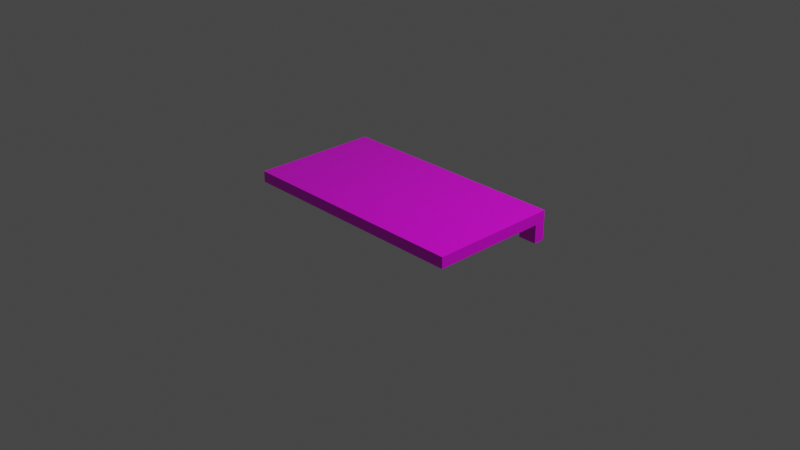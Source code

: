# Source: carrier.blend  (saved by Blender 2.80.75; exported with 4.5.12 LTS)
import bpy
from mathutils import Matrix  # noqa: F401  (used for matrix-valued properties, if any)

bpy.ops.wm.read_factory_settings(use_empty=True)
scene = bpy.context.scene
scene.name = 'Scene'

# ---- collections
col_collection = bpy.data.collections.new('Collection'); scene.collection.children.link(col_collection)

# ---- images (referenced by path relative to the original .blend; pixels are not part of the script)
import os
ASSET_DIR = os.environ.get("B2B_ASSET_DIR", "")  # directory of the original .blend (textures are referenced by path, not embedded)
HERE = os.path.dirname(os.path.abspath(__file__))  # packed textures are extracted next to this script under _unpacked/

def load_image(name, relpath, width, height, colorspace="sRGB"):
    """Load a texture the original file referenced (path relative to the .blend, or extracted next to this script)."""
    p = next((c for c in (os.path.join(HERE, relpath), os.path.join(ASSET_DIR, relpath)) if relpath and os.path.exists(c)), "")
    if p:
        img = bpy.data.images.load(p, check_existing=True)
        img.name = name
    else:  # same state as the original file: an image datablock whose file is absent (Cycles renders it pink)
        img = bpy.data.images.new(name, width, height)
        img.source = "FILE"
        img.filepath = "//" + (relpath or name)
    img.colorspace_settings.name = colorspace
    return img
img_black_and_white_gray_grey_1050305_jpg = load_image('black-and-white-gray-grey-1050305.jpg', 'black-and-white-gray-grey-1050305.jpg', 1024, 1024, 'sRGB')

# ---- materials (node trees are filled in below, after node groups)
mat_material = bpy.data.materials.new('Material')
mat_material.alpha_threshold = 0.0
mat_material.use_transparent_shadow = False
mat_material.line_color = (0.0, 0.0, 0.0, 1.0)
mat_material_002 = bpy.data.materials.new('Material.002')
mat_material_002.use_transparent_shadow = False
mat_material_003 = bpy.data.materials.new('Material.003')
mat_material_003.use_transparent_shadow = False

# ---- material node trees
mat_material.use_nodes = True; mat_material.node_tree.nodes.clear()
_N = mat_material.node_tree.nodes; _L = mat_material.node_tree.links
n0 = _N.new('ShaderNodeOutputMaterial'); n0.name = 'Material Output'; n0.location = (300, 300)
n1 = _N.new('ShaderNodeTexImage'); n1.name = 'Image Texture'; n1.location = (-503, 7)
n1.image = img_black_and_white_gray_grey_1050305_jpg
n1.projection = 'BOX'
n2 = _N.new('ShaderNodeBsdfPrincipled'); n2.name = 'Principled BSDF'; n2.location = (10, 300)
n2.distribution = 'GGX'
n2.subsurface_method = 'BURLEY'
n2.inputs[2].default_value = 0.15
n2.inputs[3].default_value = 1.45
n2.inputs[27].default_value = (0.0, 0.0, 0.0, 1.0)
n2.inputs[28].default_value = 1.0
_L.new(n2.outputs[0], n0.inputs[0])
_L.new(n1.outputs[0], n2.inputs[0])
n0.is_active_output = True
mat_material_002.use_nodes = True; mat_material_002.node_tree.nodes.clear()
_N = mat_material_002.node_tree.nodes; _L = mat_material_002.node_tree.links
n0 = _N.new('ShaderNodeOutputMaterial'); n0.name = 'Material Output'; n0.location = (300, 300)
n1 = _N.new('ShaderNodeBsdfPrincipled'); n1.name = 'Principled BSDF'; n1.location = (10, 300)
n1.distribution = 'GGX'
n1.subsurface_method = 'BURLEY'
n1.inputs[2].default_value = 0.15
n1.inputs[3].default_value = 1.45
n1.inputs[27].default_value = (0.0, 0.0, 0.0, 1.0)
n1.inputs[28].default_value = 1.0
n2 = _N.new('ShaderNodeTexImage'); n2.name = 'Image Texture'; n2.location = (-286, 219)
n2.image = img_black_and_white_gray_grey_1050305_jpg
n2.projection = 'BOX'
_L.new(n1.outputs[0], n0.inputs[0])
_L.new(n2.outputs[0], n1.inputs[0])
n0.is_active_output = True
mat_material_003.use_nodes = True; mat_material_003.node_tree.nodes.clear()
_N = mat_material_003.node_tree.nodes; _L = mat_material_003.node_tree.links
n0 = _N.new('ShaderNodeOutputMaterial'); n0.name = 'Material Output'; n0.location = (300, 300)
n1 = _N.new('ShaderNodeBsdfPrincipled'); n1.name = 'Principled BSDF'; n1.location = (10, 300)
n1.distribution = 'GGX'
n1.subsurface_method = 'BURLEY'
n1.inputs[2].default_value = 0.15
n1.inputs[3].default_value = 1.45
n1.inputs[27].default_value = (0.0, 0.0, 0.0, 1.0)
n1.inputs[28].default_value = 1.0
n2 = _N.new('ShaderNodeTexImage'); n2.name = 'Image Texture'; n2.location = (-314, 234)
n2.image = img_black_and_white_gray_grey_1050305_jpg
n2.projection = 'BOX'
_L.new(n1.outputs[0], n0.inputs[0])
_L.new(n2.outputs[0], n1.inputs[0])
n0.is_active_output = True

# ---- world
world_world = bpy.data.worlds.new('World'); scene.world = world_world
world_world.use_nodes = True; world_world.node_tree.nodes.clear()
_N = world_world.node_tree.nodes; _L = world_world.node_tree.links
n0 = _N.new('ShaderNodeOutputWorld'); n0.name = 'World Output'; n0.location = (300, 300)
n1 = _N.new('ShaderNodeBackground'); n1.name = 'Background'; n1.location = (10, 300)
n1.inputs[0].default_value = (0.05088, 0.05088, 0.05088, 1.0)
_L.new(n1.outputs[0], n0.inputs[0])
n0.is_active_output = True
world_world.color = (0.05088, 0.05088, 0.05088)
world_world.use_sun_shadow = False
world_world.sun_shadow_jitter_overblur = 0.0

# ---- cameras
cam_camera = bpy.data.cameras.new('Camera')
cam_camera.clip_end = 100.0
cam_camera.ortho_scale = 7.314

# ---- lights
light_light = bpy.data.lights.new('Light', 'POINT')
light_light.transmission_factor = 0.0
light_light.energy = 1000.0
light_light.shadow_soft_size = 0.1
light_light.shadow_maximum_resolution = 0.006
light_light.use_absolute_resolution = True

# ---- meshes
me_cube = bpy.data.meshes.new('Cube')
me_cube.from_pydata([(1.0, 1.0, 1.0), (1.0, 1.0, -1.0), (1.0, -1.0, 1.0), (1.0, -1.0, -1.0), (-1.0, 1.0, 1.0), (-1.0, 1.0, -1.0), (-1.0, -1.0, 1.0), (-1.0, -1.0, -1.0)], [], [(0, 4, 6, 2), (3, 2, 6, 7), (7, 6, 4, 5), (5, 1, 3, 7), (1, 0, 2, 3), (5, 4, 0, 1)])
_uv = me_cube.uv_layers.new(name='UVMap')
_uv.uv.foreach_set('vector', [0.375, 0.0, 0.625, 0.0, 0.625, 0.25, 0.375, 0.25, 0.375, 0.25, 0.625, 0.25, 0.625, 0.5, 0.375, 0.5, 0.375, 0.5, 0.625, 0.5, 0.625, 0.75, 0.375, 0.75, 0.375, 0.75, 0.625, 0.75, 0.625, 1.0, 0.375, 1.0, 0.125, 0.5, 0.375, 0.5, 0.375, 0.75, 0.125, 0.75, 0.625, 0.5, 0.875, 0.5, 0.875, 0.75, 0.625, 0.75])
me_cube.materials.append(mat_material)
me_cube.use_remesh_preserve_volume = False
me_cube.use_remesh_preserve_attributes = False
me_cube.use_mirror_vertex_groups = False
me_cube.update()
me_cube_002 = bpy.data.meshes.new('Cube.002')
me_cube_002.from_pydata([(-1.0, -1.0, -1.0), (-1.0, -1.0, 1.0), (-1.0, 1.0, -1.0), (-1.0, 1.0, 1.0), (1.0, -1.0, -1.0), (1.0, -1.0, 1.0), (1.0, 1.0, -1.0), (1.0, 1.0, 1.0)], [], [(0, 1, 3, 2), (2, 3, 7, 6), (6, 7, 5, 4), (4, 5, 1, 0), (2, 6, 4, 0), (7, 3, 1, 5)])
_uv = me_cube_002.uv_layers.new(name='UVMap')
_uv.uv.foreach_set('vector', [0.375, 0.0, 0.625, 0.0, 0.625, 0.25, 0.375, 0.25, 0.375, 0.25, 0.625, 0.25, 0.625, 0.5, 0.375, 0.5, 0.375, 0.5, 0.625, 0.5, 0.625, 0.75, 0.375, 0.75, 0.375, 0.75, 0.625, 0.75, 0.625, 1.0, 0.375, 1.0, 0.125, 0.5, 0.375, 0.5, 0.375, 0.75, 0.125, 0.75, 0.625, 0.5, 0.875, 0.5, 0.875, 0.75, 0.625, 0.75])
me_cube_002.materials.append(mat_material_002)
me_cube_002.use_remesh_preserve_volume = False
me_cube_002.use_remesh_preserve_attributes = False
me_cube_002.use_mirror_vertex_groups = False
me_cube_002.update()
me_cube_003 = bpy.data.meshes.new('Cube.003')
me_cube_003.from_pydata([(-1.0, -1.0, -1.0), (-1.0, -1.0, 1.0), (-1.0, 1.0, -1.0), (-1.0, 1.0, 1.0), (1.0, -1.0, -1.0), (1.0, -1.0, 1.0), (1.0, 1.0, -1.0), (1.0, 1.0, 1.0)], [], [(0, 1, 3, 2), (2, 3, 7, 6), (6, 7, 5, 4), (4, 5, 1, 0), (2, 6, 4, 0), (7, 3, 1, 5)])
_uv = me_cube_003.uv_layers.new(name='UVMap')
_uv.uv.foreach_set('vector', [0.375, 0.0, 0.625, 0.0, 0.625, 0.25, 0.375, 0.25, 0.375, 0.25, 0.625, 0.25, 0.625, 0.5, 0.375, 0.5, 0.375, 0.5, 0.625, 0.5, 0.625, 0.75, 0.375, 0.75, 0.375, 0.75, 0.625, 0.75, 0.625, 1.0, 0.375, 1.0, 0.125, 0.5, 0.375, 0.5, 0.375, 0.75, 0.125, 0.75, 0.625, 0.5, 0.875, 0.5, 0.875, 0.75, 0.625, 0.75])
me_cube_003.materials.append(mat_material_003)
me_cube_003.use_remesh_preserve_volume = False
me_cube_003.use_remesh_preserve_attributes = False
me_cube_003.use_mirror_vertex_groups = False
me_cube_003.update()
me_circle = bpy.data.meshes.new('Circle')
me_circle.from_pydata([(0.0, 1.0, 0.0), (-0.1951, 0.9808, 0.0), (-0.3827, 0.9239, 0.0), (-0.5556, 0.8315, 0.0), (-0.7071, 0.7071, 0.0), (-0.8315, 0.5556, 0.0), (-0.9239, 0.3827, 0.0), (-0.9808, 0.1951, 0.0), (-1.0, 7.55e-08, 0.0), (-0.9808, -0.1951, 0.0), (-0.9239, -0.3827, 0.0), (-0.8315, -0.5556, 0.0), (-0.7071, -0.7071, 0.0), (-0.5556, -0.8315, 0.0), (-0.3827, -0.9239, 0.0), (-0.1951, -0.9808, 0.0), (3.258e-07, -1.0, 0.0), (0.1951, -0.9808, 0.0), (0.3827, -0.9239, 0.0), (0.5556, -0.8315, 0.0), (0.7071, -0.7071, 0.0), (0.8315, -0.5556, 0.0), (0.9239, -0.3827, 0.0), (0.9808, -0.1951, 0.0), (1.0, 9.656e-07, 0.0), (0.9808, 0.1951, 0.0), (0.9239, 0.3827, 0.0), (0.8315, 0.5556, 0.0), (0.7071, 0.7071, 0.0), (0.5556, 0.8315, 0.0), (0.3827, 0.9239, 0.0), (0.1951, 0.9808, 0.0)], [(1, 0), (2, 1), (3, 2), (4, 3), (5, 4), (6, 5), (7, 6), (8, 7), (9, 8), (10, 9), (11, 10), (12, 11), (13, 12), (14, 13), (15, 14), (16, 15), (17, 16), (18, 17), (19, 18), (20, 19), (21, 20), (22, 21), (23, 22), (24, 23), (25, 24), (26, 25), (27, 26), (28, 27), (29, 28), (30, 29), (31, 30), (0, 31)], [])
_uv = me_circle.uv_layers.new(name='UVMap')
_uv.uv.foreach_set('vector', [])
me_circle.use_remesh_preserve_volume = False
me_circle.use_remesh_preserve_attributes = False
me_circle.use_mirror_vertex_groups = False
me_circle.update()

# ---- objects
ob_cube = bpy.data.objects.new('Cube', me_cube)
ob_light = bpy.data.objects.new('Light', light_light)
ob_camera = bpy.data.objects.new('Camera', cam_camera)
ob_cube_002 = bpy.data.objects.new('Cube.002', me_cube_002)
ob_cube_003 = bpy.data.objects.new('Cube.003', me_cube_003)
ob_circle = bpy.data.objects.new('Circle', me_circle)

# ---- transforms, parenting, visibility, modifiers, constraints
ob_cube.location = (0.0, 0.0, 0.26)
ob_cube.scale = (1.3, 0.7, 0.06)
ob_cube.lock_rotations_4d = False
ob_cube.empty_display_type = 'ARROWS'
ob_cube.lineart.crease_threshold = 0.0
ob_light.location = (4.076, 1.005, 5.904)
ob_light.rotation_euler = (0.6503, 0.05522, 1.866)
ob_light.lock_rotations_4d = False
ob_light.empty_display_type = 'ARROWS'
ob_light.color = (0.0, 0.0, 0.0, 0.0)
ob_light.lineart.crease_threshold = 0.0
ob_camera.location = (7.359, -6.926, 4.958)
ob_camera.rotation_euler = (1.109, 0.0, 0.8149)
ob_camera.lock_rotations_4d = False
ob_camera.empty_display_type = 'ARROWS'
ob_camera.color = (0.0, 0.0, 0.0, 0.0)
ob_camera.display_type = 'WIRE'
ob_camera.lineart.crease_threshold = 0.0
ob_cube_002.location = (1.2, 0.64, 0.1)
ob_cube_002.scale = (0.1, 0.06, 0.1)
ob_cube_002.lineart.crease_threshold = 0.0
ob_cube_003.location = (-1.2, 0.64, 0.1)
ob_cube_003.scale = (0.1, 0.06, 0.1)
ob_cube_003.lineart.crease_threshold = 0.0
ob_circle.location = (0.0, 0.0, 0.0)
ob_circle.lineart.crease_threshold = 0.0

# ---- collection membership
col_collection.objects.link(ob_cube)
col_collection.objects.link(ob_light)
col_collection.objects.link(ob_camera)
col_collection.objects.link(ob_cube_002)
col_collection.objects.link(ob_cube_003)
col_collection.objects.link(ob_circle)

# ---- scene / render settings (as saved in the file)
scene.camera = ob_camera
scene.frame_start = 1; scene.frame_end = 250; scene.frame_set(2)
scene.render.engine = 'BLENDER_EEVEE_NEXT'
scene.cycles.use_denoising = False
scene.cycles.samples = 128
scene.cycles.sampling_pattern = 'TABULATED_SOBOL'
scene.cycles.use_adaptive_sampling = False
scene.cycles.use_light_tree = False
scene.view_settings.view_transform = 'Filmic'
bpy.context.view_layer.update()
